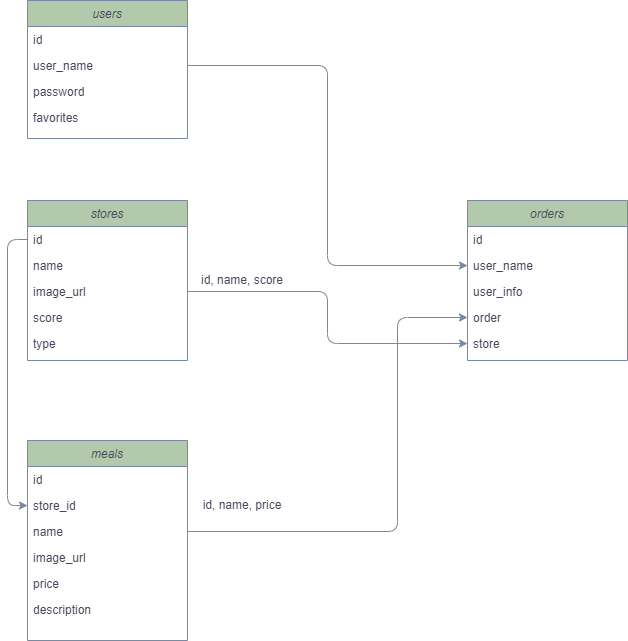

The diagram above was exported from draw.io. Its source (the exported page's mxGraphModel, read from the mxfile embedded in the PNG):
<mxGraphModel dx="1209" dy="781" grid="1" gridSize="10" guides="1" tooltips="1" connect="1" arrows="1" fold="1" page="1" pageScale="1" pageWidth="827" pageHeight="1169" math="0" shadow="0">
  <root>
    <mxCell id="WIyWlLk6GJQsqaUBKTNV-0" />
    <mxCell id="WIyWlLk6GJQsqaUBKTNV-1" parent="WIyWlLk6GJQsqaUBKTNV-0" />
    <mxCell id="8qrlWKWKOyudkJRerbv6-0" value="users" style="swimlane;fontStyle=2;align=center;verticalAlign=top;childLayout=stackLayout;horizontal=1;startSize=26;horizontalStack=0;resizeParent=1;resizeLast=0;collapsible=1;marginBottom=0;shadow=0;strokeWidth=1;rounded=0;fillColor=#B2C9AB;strokeColor=#788AA3;fontColor=#46495D;" vertex="1" parent="WIyWlLk6GJQsqaUBKTNV-1">
      <mxGeometry x="120" y="120" width="160" height="138" as="geometry">
        <mxRectangle x="230" y="140" width="160" height="26" as="alternateBounds" />
      </mxGeometry>
    </mxCell>
    <mxCell id="8qrlWKWKOyudkJRerbv6-1" value="id" style="text;align=left;verticalAlign=top;spacingLeft=4;spacingRight=4;overflow=hidden;rotatable=0;points=[[0,0.5],[1,0.5]];portConstraint=eastwest;rounded=0;fontColor=#46495D;" vertex="1" parent="8qrlWKWKOyudkJRerbv6-0">
      <mxGeometry y="26" width="160" height="26" as="geometry" />
    </mxCell>
    <mxCell id="8qrlWKWKOyudkJRerbv6-2" value="user_name" style="text;align=left;verticalAlign=top;spacingLeft=4;spacingRight=4;overflow=hidden;rotatable=0;points=[[0,0.5],[1,0.5]];portConstraint=eastwest;shadow=0;html=0;rounded=0;fontColor=#46495D;" vertex="1" parent="8qrlWKWKOyudkJRerbv6-0">
      <mxGeometry y="52" width="160" height="26" as="geometry" />
    </mxCell>
    <mxCell id="8qrlWKWKOyudkJRerbv6-3" value="password" style="text;align=left;verticalAlign=top;spacingLeft=4;spacingRight=4;overflow=hidden;rotatable=0;points=[[0,0.5],[1,0.5]];portConstraint=eastwest;shadow=0;html=0;rounded=0;fontColor=#46495D;" vertex="1" parent="8qrlWKWKOyudkJRerbv6-0">
      <mxGeometry y="78" width="160" height="26" as="geometry" />
    </mxCell>
    <mxCell id="8qrlWKWKOyudkJRerbv6-4" value="favorites" style="text;align=left;verticalAlign=top;spacingLeft=4;spacingRight=4;overflow=hidden;rotatable=0;points=[[0,0.5],[1,0.5]];portConstraint=eastwest;rounded=0;fontColor=#46495D;" vertex="1" parent="8qrlWKWKOyudkJRerbv6-0">
      <mxGeometry y="104" width="160" height="26" as="geometry" />
    </mxCell>
    <mxCell id="8qrlWKWKOyudkJRerbv6-5" value="orders" style="swimlane;fontStyle=2;align=center;verticalAlign=top;childLayout=stackLayout;horizontal=1;startSize=26;horizontalStack=0;resizeParent=1;resizeLast=0;collapsible=1;marginBottom=0;shadow=0;strokeWidth=1;rounded=0;fillColor=#B2C9AB;strokeColor=#788AA3;fontColor=#46495D;" vertex="1" parent="WIyWlLk6GJQsqaUBKTNV-1">
      <mxGeometry x="560" y="320" width="160" height="160" as="geometry">
        <mxRectangle x="230" y="140" width="160" height="26" as="alternateBounds" />
      </mxGeometry>
    </mxCell>
    <mxCell id="8qrlWKWKOyudkJRerbv6-6" value="id" style="text;align=left;verticalAlign=top;spacingLeft=4;spacingRight=4;overflow=hidden;rotatable=0;points=[[0,0.5],[1,0.5]];portConstraint=eastwest;rounded=0;fontColor=#46495D;" vertex="1" parent="8qrlWKWKOyudkJRerbv6-5">
      <mxGeometry y="26" width="160" height="26" as="geometry" />
    </mxCell>
    <mxCell id="8qrlWKWKOyudkJRerbv6-7" value="user_name" style="text;align=left;verticalAlign=top;spacingLeft=4;spacingRight=4;overflow=hidden;rotatable=0;points=[[0,0.5],[1,0.5]];portConstraint=eastwest;shadow=0;html=0;rounded=0;fontColor=#46495D;" vertex="1" parent="8qrlWKWKOyudkJRerbv6-5">
      <mxGeometry y="52" width="160" height="26" as="geometry" />
    </mxCell>
    <mxCell id="8qrlWKWKOyudkJRerbv6-8" value="user_info" style="text;align=left;verticalAlign=top;spacingLeft=4;spacingRight=4;overflow=hidden;rotatable=0;points=[[0,0.5],[1,0.5]];portConstraint=eastwest;rounded=0;fontColor=#46495D;" vertex="1" parent="8qrlWKWKOyudkJRerbv6-5">
      <mxGeometry y="78" width="160" height="26" as="geometry" />
    </mxCell>
    <mxCell id="8qrlWKWKOyudkJRerbv6-9" value="order" style="text;align=left;verticalAlign=top;spacingLeft=4;spacingRight=4;overflow=hidden;rotatable=0;points=[[0,0.5],[1,0.5]];portConstraint=eastwest;shadow=0;html=0;rounded=0;fontColor=#46495D;" vertex="1" parent="8qrlWKWKOyudkJRerbv6-5">
      <mxGeometry y="104" width="160" height="26" as="geometry" />
    </mxCell>
    <mxCell id="8qrlWKWKOyudkJRerbv6-10" value="store" style="text;align=left;verticalAlign=top;spacingLeft=4;spacingRight=4;overflow=hidden;rotatable=0;points=[[0,0.5],[1,0.5]];portConstraint=eastwest;shadow=0;html=0;rounded=0;fontColor=#46495D;" vertex="1" parent="8qrlWKWKOyudkJRerbv6-5">
      <mxGeometry y="130" width="160" height="26" as="geometry" />
    </mxCell>
    <mxCell id="8qrlWKWKOyudkJRerbv6-11" value="stores" style="swimlane;fontStyle=2;align=center;verticalAlign=top;childLayout=stackLayout;horizontal=1;startSize=26;horizontalStack=0;resizeParent=1;resizeLast=0;collapsible=1;marginBottom=0;shadow=0;strokeWidth=1;rounded=0;fillColor=#B2C9AB;strokeColor=#788AA3;fontColor=#46495D;" vertex="1" parent="WIyWlLk6GJQsqaUBKTNV-1">
      <mxGeometry x="120" y="320" width="160" height="160" as="geometry">
        <mxRectangle x="230" y="140" width="160" height="26" as="alternateBounds" />
      </mxGeometry>
    </mxCell>
    <mxCell id="8qrlWKWKOyudkJRerbv6-12" value="id" style="text;align=left;verticalAlign=top;spacingLeft=4;spacingRight=4;overflow=hidden;rotatable=0;points=[[0,0.5],[1,0.5]];portConstraint=eastwest;rounded=0;fontColor=#46495D;" vertex="1" parent="8qrlWKWKOyudkJRerbv6-11">
      <mxGeometry y="26" width="160" height="26" as="geometry" />
    </mxCell>
    <mxCell id="8qrlWKWKOyudkJRerbv6-13" value="name" style="text;align=left;verticalAlign=top;spacingLeft=4;spacingRight=4;overflow=hidden;rotatable=0;points=[[0,0.5],[1,0.5]];portConstraint=eastwest;shadow=0;html=0;rounded=0;fontColor=#46495D;" vertex="1" parent="8qrlWKWKOyudkJRerbv6-11">
      <mxGeometry y="52" width="160" height="26" as="geometry" />
    </mxCell>
    <mxCell id="8qrlWKWKOyudkJRerbv6-14" value="image_url" style="text;align=left;verticalAlign=top;spacingLeft=4;spacingRight=4;overflow=hidden;rotatable=0;points=[[0,0.5],[1,0.5]];portConstraint=eastwest;rounded=0;fontColor=#46495D;" vertex="1" parent="8qrlWKWKOyudkJRerbv6-11">
      <mxGeometry y="78" width="160" height="26" as="geometry" />
    </mxCell>
    <mxCell id="8qrlWKWKOyudkJRerbv6-15" value="score" style="text;align=left;verticalAlign=top;spacingLeft=4;spacingRight=4;overflow=hidden;rotatable=0;points=[[0,0.5],[1,0.5]];portConstraint=eastwest;shadow=0;html=0;rounded=0;fontColor=#46495D;" vertex="1" parent="8qrlWKWKOyudkJRerbv6-11">
      <mxGeometry y="104" width="160" height="26" as="geometry" />
    </mxCell>
    <mxCell id="8qrlWKWKOyudkJRerbv6-16" value="type" style="text;align=left;verticalAlign=top;spacingLeft=4;spacingRight=4;overflow=hidden;rotatable=0;points=[[0,0.5],[1,0.5]];portConstraint=eastwest;shadow=0;html=0;rounded=0;fontColor=#46495D;" vertex="1" parent="8qrlWKWKOyudkJRerbv6-11">
      <mxGeometry y="130" width="160" height="26" as="geometry" />
    </mxCell>
    <mxCell id="8qrlWKWKOyudkJRerbv6-17" value="meals" style="swimlane;fontStyle=2;align=center;verticalAlign=top;childLayout=stackLayout;horizontal=1;startSize=26;horizontalStack=0;resizeParent=1;resizeLast=0;collapsible=1;marginBottom=0;shadow=0;strokeWidth=1;rounded=0;fillColor=#B2C9AB;strokeColor=#788AA3;fontColor=#46495D;" vertex="1" parent="WIyWlLk6GJQsqaUBKTNV-1">
      <mxGeometry x="120" y="560" width="160" height="200" as="geometry">
        <mxRectangle x="230" y="140" width="160" height="26" as="alternateBounds" />
      </mxGeometry>
    </mxCell>
    <mxCell id="8qrlWKWKOyudkJRerbv6-18" value="id" style="text;align=left;verticalAlign=top;spacingLeft=4;spacingRight=4;overflow=hidden;rotatable=0;points=[[0,0.5],[1,0.5]];portConstraint=eastwest;rounded=0;fontColor=#46495D;" vertex="1" parent="8qrlWKWKOyudkJRerbv6-17">
      <mxGeometry y="26" width="160" height="26" as="geometry" />
    </mxCell>
    <mxCell id="8qrlWKWKOyudkJRerbv6-19" value="store_id" style="text;align=left;verticalAlign=top;spacingLeft=4;spacingRight=4;overflow=hidden;rotatable=0;points=[[0,0.5],[1,0.5]];portConstraint=eastwest;shadow=0;html=0;rounded=0;fontColor=#46495D;" vertex="1" parent="8qrlWKWKOyudkJRerbv6-17">
      <mxGeometry y="52" width="160" height="26" as="geometry" />
    </mxCell>
    <mxCell id="8qrlWKWKOyudkJRerbv6-20" value="name" style="text;align=left;verticalAlign=top;spacingLeft=4;spacingRight=4;overflow=hidden;rotatable=0;points=[[0,0.5],[1,0.5]];portConstraint=eastwest;shadow=0;html=0;rounded=0;fontColor=#46495D;" vertex="1" parent="8qrlWKWKOyudkJRerbv6-17">
      <mxGeometry y="78" width="160" height="26" as="geometry" />
    </mxCell>
    <mxCell id="8qrlWKWKOyudkJRerbv6-21" value="image_url" style="text;align=left;verticalAlign=top;spacingLeft=4;spacingRight=4;overflow=hidden;rotatable=0;points=[[0,0.5],[1,0.5]];portConstraint=eastwest;rounded=0;fontColor=#46495D;" vertex="1" parent="8qrlWKWKOyudkJRerbv6-17">
      <mxGeometry y="104" width="160" height="26" as="geometry" />
    </mxCell>
    <mxCell id="8qrlWKWKOyudkJRerbv6-22" value="price" style="text;align=left;verticalAlign=top;spacingLeft=4;spacingRight=4;overflow=hidden;rotatable=0;points=[[0,0.5],[1,0.5]];portConstraint=eastwest;shadow=0;html=0;rounded=0;fontColor=#46495D;" vertex="1" parent="8qrlWKWKOyudkJRerbv6-17">
      <mxGeometry y="130" width="160" height="26" as="geometry" />
    </mxCell>
    <mxCell id="8qrlWKWKOyudkJRerbv6-23" value="description" style="text;align=left;verticalAlign=top;spacingLeft=4;spacingRight=4;overflow=hidden;rotatable=0;points=[[0,0.5],[1,0.5]];portConstraint=eastwest;shadow=0;html=0;rounded=0;fontColor=#46495D;" vertex="1" parent="8qrlWKWKOyudkJRerbv6-17">
      <mxGeometry y="156" width="160" height="26" as="geometry" />
    </mxCell>
    <mxCell id="8qrlWKWKOyudkJRerbv6-24" style="edgeStyle=orthogonalEdgeStyle;orthogonalLoop=1;jettySize=auto;html=1;exitX=1;exitY=0.5;exitDx=0;exitDy=0;strokeColor=#788AA3;fontColor=#46495D;" edge="1" parent="WIyWlLk6GJQsqaUBKTNV-1" source="8qrlWKWKOyudkJRerbv6-2" target="8qrlWKWKOyudkJRerbv6-7">
      <mxGeometry relative="1" as="geometry" />
    </mxCell>
    <mxCell id="8qrlWKWKOyudkJRerbv6-25" value="id, name, score" style="text;html=1;strokeColor=none;fillColor=none;align=center;verticalAlign=middle;whiteSpace=wrap;rounded=0;fontColor=#46495D;" vertex="1" parent="WIyWlLk6GJQsqaUBKTNV-1">
      <mxGeometry x="290" y="385" width="90" height="30" as="geometry" />
    </mxCell>
    <mxCell id="8qrlWKWKOyudkJRerbv6-26" style="edgeStyle=orthogonalEdgeStyle;orthogonalLoop=1;jettySize=auto;html=1;exitX=0;exitY=0.5;exitDx=0;exitDy=0;entryX=0;entryY=0.5;entryDx=0;entryDy=0;strokeColor=#788AA3;fontColor=#46495D;" edge="1" parent="WIyWlLk6GJQsqaUBKTNV-1" source="8qrlWKWKOyudkJRerbv6-12" target="8qrlWKWKOyudkJRerbv6-19">
      <mxGeometry relative="1" as="geometry" />
    </mxCell>
    <mxCell id="8qrlWKWKOyudkJRerbv6-27" style="edgeStyle=orthogonalEdgeStyle;orthogonalLoop=1;jettySize=auto;html=1;exitX=1;exitY=0.5;exitDx=0;exitDy=0;entryX=0;entryY=0.5;entryDx=0;entryDy=0;strokeColor=#788AA3;fontColor=#46495D;" edge="1" parent="WIyWlLk6GJQsqaUBKTNV-1" source="8qrlWKWKOyudkJRerbv6-20" target="8qrlWKWKOyudkJRerbv6-9">
      <mxGeometry relative="1" as="geometry">
        <Array as="points">
          <mxPoint x="490" y="651" />
          <mxPoint x="490" y="437" />
        </Array>
      </mxGeometry>
    </mxCell>
    <mxCell id="8qrlWKWKOyudkJRerbv6-28" value="id, name, price" style="text;html=1;strokeColor=none;fillColor=none;align=center;verticalAlign=middle;whiteSpace=wrap;rounded=0;fontColor=#46495D;" vertex="1" parent="WIyWlLk6GJQsqaUBKTNV-1">
      <mxGeometry x="290" y="610" width="90" height="30" as="geometry" />
    </mxCell>
    <mxCell id="8qrlWKWKOyudkJRerbv6-29" style="edgeStyle=orthogonalEdgeStyle;orthogonalLoop=1;jettySize=auto;html=1;exitX=1;exitY=0.5;exitDx=0;exitDy=0;entryX=0;entryY=0.5;entryDx=0;entryDy=0;strokeColor=#788AA3;fontColor=#46495D;" edge="1" parent="WIyWlLk6GJQsqaUBKTNV-1" source="8qrlWKWKOyudkJRerbv6-14" target="8qrlWKWKOyudkJRerbv6-10">
      <mxGeometry relative="1" as="geometry" />
    </mxCell>
  </root>
</mxGraphModel>